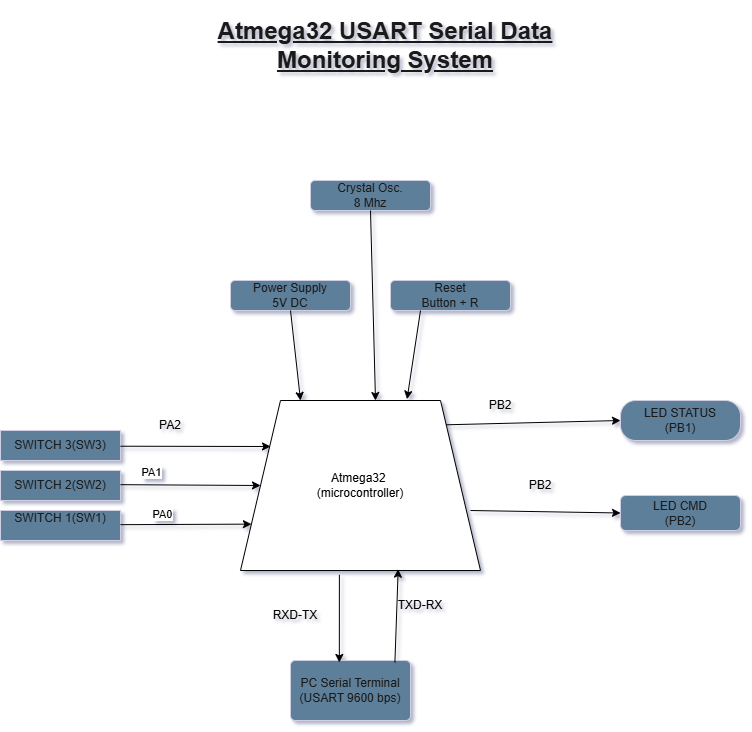

The diagram above was exported from draw.io. Its source (the exported page's mxGraphModel, read from the mxfile embedded in the PNG):
<mxGraphModel dx="1675" dy="773" grid="1" gridSize="10" guides="1" tooltips="1" connect="1" arrows="1" fold="1" page="1" pageScale="1" pageWidth="850" pageHeight="1100" background="#ffffff" math="0" shadow="1">
  <root>
    <mxCell id="0" />
    <mxCell id="1" parent="0" />
    <mxCell id="CZakQoa9BO07hYHFVcpL-3" parent="1" style="rounded=1;whiteSpace=wrap;html=1;labelBackgroundColor=none;fillColor=#5D7F99;strokeColor=#D0CEE2;fontColor=#1A1A1A;" value="LED CMD&lt;div&gt;(PB2)&lt;/div&gt;" vertex="1">
      <mxGeometry height="35" width="120" x="660" y="505" as="geometry" />
    </mxCell>
    <mxCell id="CZakQoa9BO07hYHFVcpL-4" parent="1" style="rounded=1;whiteSpace=wrap;html=1;arcSize=8;labelBackgroundColor=none;fillColor=#5D7F99;strokeColor=#D0CEE2;fontColor=#1A1A1A;" value="PC Serial Terminal&lt;div&gt;(USART 9600 bps)&lt;/div&gt;" vertex="1">
      <mxGeometry height="60" width="120" x="330" y="670" as="geometry" />
    </mxCell>
    <mxCell id="CZakQoa9BO07hYHFVcpL-5" parent="1" style="rounded=1;whiteSpace=wrap;html=1;labelBackgroundColor=none;fillColor=#5D7F99;strokeColor=#D0CEE2;fontColor=#1A1A1A;" value="Crystal Osc.&lt;div&gt;8 Mhz&lt;/div&gt;" vertex="1">
      <mxGeometry height="30" width="120" x="350" y="190" as="geometry" />
    </mxCell>
    <mxCell id="CZakQoa9BO07hYHFVcpL-6" parent="1" style="rounded=1;whiteSpace=wrap;html=1;labelBackgroundColor=none;fillColor=#5D7F99;strokeColor=#D0CEE2;fontColor=#1A1A1A;" value="Reset&lt;div&gt;Button + R&lt;/div&gt;" vertex="1">
      <mxGeometry height="30" width="120" x="430" y="290" as="geometry" />
    </mxCell>
    <mxCell id="CZakQoa9BO07hYHFVcpL-7" parent="1" style="rounded=1;whiteSpace=wrap;html=1;labelBackgroundColor=none;fillColor=#5D7F99;strokeColor=#D0CEE2;fontColor=#1A1A1A;" value="Power Supply&lt;div&gt;5V DC&lt;/div&gt;" vertex="1">
      <mxGeometry height="30" width="120" x="270" y="290" as="geometry" />
    </mxCell>
    <mxCell id="CZakQoa9BO07hYHFVcpL-8" parent="1" style="rounded=0;whiteSpace=wrap;html=1;labelBackgroundColor=none;fillColor=#5D7F99;strokeColor=#D0CEE2;fontColor=#1A1A1A;" value="SWITCH 2(SW2)" vertex="1">
      <mxGeometry height="30" width="120" x="40" y="480" as="geometry" />
    </mxCell>
    <mxCell id="CZakQoa9BO07hYHFVcpL-9" parent="1" style="rounded=0;whiteSpace=wrap;html=1;labelBackgroundColor=none;fillColor=#5D7F99;strokeColor=#D0CEE2;fontColor=#1A1A1A;" value="SWITCH 3(SW3)" vertex="1">
      <mxGeometry height="30" width="120" x="40" y="440" as="geometry" />
    </mxCell>
    <mxCell id="CZakQoa9BO07hYHFVcpL-10" parent="1" style="rounded=0;whiteSpace=wrap;html=1;labelBackgroundColor=none;fillColor=#5D7F99;strokeColor=#D0CEE2;fontColor=#1A1A1A;" value="SWITCH 1(SW1)&lt;div&gt;&lt;br&gt;&lt;/div&gt;" vertex="1">
      <mxGeometry height="30" width="120" x="40" y="520" as="geometry" />
    </mxCell>
    <mxCell id="CZakQoa9BO07hYHFVcpL-2" parent="1" style="rounded=1;whiteSpace=wrap;html=1;arcSize=38;labelBackgroundColor=none;fillColor=#5D7F99;strokeColor=#D0CEE2;fontColor=#1A1A1A;" value="LED STATUS&lt;div&gt;(PB1)&lt;/div&gt;" vertex="1">
      <mxGeometry height="40" width="120" x="660" y="410" as="geometry" />
    </mxCell>
    <mxCell id="CZakQoa9BO07hYHFVcpL-31" parent="1" style="text;html=1;whiteSpace=wrap;strokeColor=none;fillColor=none;align=center;verticalAlign=middle;rounded=0;labelBackgroundColor=none;fontColor=#1A1A1A;" value="&lt;h3&gt;&lt;br&gt;&lt;/h3&gt;" vertex="1">
      <mxGeometry height="30" width="60" x="370" y="390" as="geometry" />
    </mxCell>
    <mxCell id="CZakQoa9BO07hYHFVcpL-44" edge="1" parent="1" style="endArrow=classic;html=1;rounded=0;labelBackgroundColor=none;strokeColor=#736CA8;fontColor=default;" value="">
      <mxGeometry height="50" relative="1" width="50" as="geometry">
        <mxPoint x="570" y="700" as="sourcePoint" />
        <mxPoint x="570" y="700" as="targetPoint" />
      </mxGeometry>
    </mxCell>
    <mxCell id="CZakQoa9BO07hYHFVcpL-53" parent="1" style="text;html=1;whiteSpace=wrap;strokeColor=none;fillColor=none;align=center;verticalAlign=middle;rounded=0;labelBackgroundColor=none;fontColor=#1A1A1A;" value="&lt;h1&gt;&lt;u&gt;Atmega32 USART Serial Data Monitoring System&lt;/u&gt;&lt;/h1&gt;" vertex="1">
      <mxGeometry height="70" width="410" x="220" y="20" as="geometry" />
    </mxCell>
    <mxCell id="UWRvRinD7YQHnIUBWz2m-1" edge="1" parent="1" source="CZakQoa9BO07hYHFVcpL-10" style="edgeStyle=orthogonalEdgeStyle;rounded=0;orthogonalLoop=1;jettySize=auto;html=1;exitX=0.5;exitY=1;exitDx=0;exitDy=0;" target="CZakQoa9BO07hYHFVcpL-10">
      <mxGeometry relative="1" as="geometry" />
    </mxCell>
    <mxCell id="UWRvRinD7YQHnIUBWz2m-4" edge="1" parent="1" style="edgeStyle=orthogonalEdgeStyle;rounded=0;orthogonalLoop=1;jettySize=auto;html=1;exitX=0.5;exitY=1;exitDx=0;exitDy=0;">
      <mxGeometry relative="1" as="geometry">
        <mxPoint x="322.5" y="635" as="sourcePoint" />
        <mxPoint x="322.5" y="635" as="targetPoint" />
      </mxGeometry>
    </mxCell>
    <mxCell id="UWRvRinD7YQHnIUBWz2m-6" parent="1" style="shape=trapezoid;perimeter=trapezoidPerimeter;whiteSpace=wrap;html=1;fixedSize=1;size=40;" value="Atmega32&amp;nbsp;&lt;div&gt;(microcontroller)&lt;/div&gt;" vertex="1">
      <mxGeometry height="170" width="240" x="280" y="410" as="geometry" />
    </mxCell>
    <mxCell id="UWRvRinD7YQHnIUBWz2m-13" edge="1" parent="1" source="UWRvRinD7YQHnIUBWz2m-6" style="edgeStyle=none;orthogonalLoop=1;jettySize=auto;html=1;rounded=0;entryX=0;entryY=0.5;entryDx=0;entryDy=0;exitX=1;exitY=0;exitDx=0;exitDy=0;" target="CZakQoa9BO07hYHFVcpL-2" value="">
      <mxGeometry relative="1" width="100" as="geometry">
        <Array as="points" />
        <mxPoint x="510" y="430" as="sourcePoint" />
        <mxPoint x="570" y="430" as="targetPoint" />
      </mxGeometry>
    </mxCell>
    <mxCell id="UWRvRinD7YQHnIUBWz2m-15" edge="1" parent="1" style="edgeStyle=none;orthogonalLoop=1;jettySize=auto;html=1;rounded=0;entryX=0;entryY=0.5;entryDx=0;entryDy=0;" target="CZakQoa9BO07hYHFVcpL-3" value="">
      <mxGeometry relative="1" width="100" as="geometry">
        <Array as="points" />
        <mxPoint x="510" y="520" as="sourcePoint" />
        <mxPoint x="610" y="520" as="targetPoint" />
      </mxGeometry>
    </mxCell>
    <mxCell id="UWRvRinD7YQHnIUBWz2m-16" edge="1" parent="1" source="CZakQoa9BO07hYHFVcpL-5" style="edgeStyle=none;orthogonalLoop=1;jettySize=auto;html=1;rounded=0;exitX=0.5;exitY=1;exitDx=0;exitDy=0;" value="">
      <mxGeometry relative="1" width="100" as="geometry">
        <Array as="points" />
        <mxPoint x="420" y="210" as="sourcePoint" />
        <mxPoint x="415" y="410" as="targetPoint" />
      </mxGeometry>
    </mxCell>
    <mxCell id="UWRvRinD7YQHnIUBWz2m-22" edge="1" parent="1" source="CZakQoa9BO07hYHFVcpL-6" style="edgeStyle=none;orthogonalLoop=1;jettySize=auto;html=1;rounded=0;entryX=0.694;entryY=-0.008;entryDx=0;entryDy=0;entryPerimeter=0;exitX=0.25;exitY=1;exitDx=0;exitDy=0;" target="UWRvRinD7YQHnIUBWz2m-6" value="">
      <mxGeometry relative="1" width="100" as="geometry">
        <Array as="points" />
        <mxPoint x="450" y="330" as="sourcePoint" />
        <mxPoint x="550" y="330" as="targetPoint" />
      </mxGeometry>
    </mxCell>
    <mxCell id="UWRvRinD7YQHnIUBWz2m-24" edge="1" parent="1" source="CZakQoa9BO07hYHFVcpL-7" style="edgeStyle=none;orthogonalLoop=1;jettySize=auto;html=1;rounded=0;entryX=0.25;entryY=0;entryDx=0;entryDy=0;exitX=0.5;exitY=1;exitDx=0;exitDy=0;" target="UWRvRinD7YQHnIUBWz2m-6" value="">
      <mxGeometry relative="1" width="100" as="geometry">
        <Array as="points" />
        <mxPoint x="290" y="340" as="sourcePoint" />
        <mxPoint x="390" y="340" as="targetPoint" />
      </mxGeometry>
    </mxCell>
    <mxCell id="UWRvRinD7YQHnIUBWz2m-29" edge="1" parent="1" source="CZakQoa9BO07hYHFVcpL-4" style="edgeStyle=none;orthogonalLoop=1;jettySize=auto;html=1;rounded=0;exitX=0.87;exitY=0.033;exitDx=0;exitDy=0;exitPerimeter=0;entryX=0.657;entryY=0.992;entryDx=0;entryDy=0;entryPerimeter=0;" target="UWRvRinD7YQHnIUBWz2m-6" value="">
      <mxGeometry relative="1" width="100" as="geometry">
        <Array as="points" />
        <mxPoint x="390" y="590" as="sourcePoint" />
        <mxPoint x="490" y="590" as="targetPoint" />
      </mxGeometry>
    </mxCell>
    <mxCell id="UWRvRinD7YQHnIUBWz2m-40" edge="1" parent="1" style="edgeStyle=none;orthogonalLoop=1;jettySize=auto;html=1;rounded=0;" value="">
      <mxGeometry relative="1" width="100" as="geometry">
        <Array as="points" />
        <mxPoint x="160" y="455.71" as="sourcePoint" />
        <mxPoint x="310" y="456" as="targetPoint" />
      </mxGeometry>
    </mxCell>
    <mxCell id="UWRvRinD7YQHnIUBWz2m-43" edge="1" parent="1" style="edgeStyle=none;orthogonalLoop=1;jettySize=auto;html=1;rounded=0;entryX=0;entryY=0.5;entryDx=0;entryDy=0;" target="UWRvRinD7YQHnIUBWz2m-6" value="">
      <mxGeometry relative="1" width="100" as="geometry">
        <Array as="points" />
        <mxPoint x="160" y="494.17" as="sourcePoint" />
        <mxPoint x="260" y="494.17" as="targetPoint" />
      </mxGeometry>
    </mxCell>
    <mxCell id="UWRvRinD7YQHnIUBWz2m-47" connectable="0" parent="UWRvRinD7YQHnIUBWz2m-43" style="edgeLabel;html=1;align=center;verticalAlign=middle;resizable=0;points=[];" value="PA1" vertex="1">
      <mxGeometry relative="1" x="-0.5726" y="13" as="geometry">
        <mxPoint as="offset" />
      </mxGeometry>
    </mxCell>
    <mxCell id="UWRvRinD7YQHnIUBWz2m-44" edge="1" parent="1" style="edgeStyle=none;orthogonalLoop=1;jettySize=auto;html=1;rounded=0;entryX=0;entryY=0.75;entryDx=0;entryDy=0;" target="UWRvRinD7YQHnIUBWz2m-6" value="">
      <mxGeometry relative="1" width="100" as="geometry">
        <Array as="points" />
        <mxPoint x="160" y="534.17" as="sourcePoint" />
        <mxPoint x="260" y="534.17" as="targetPoint" />
      </mxGeometry>
    </mxCell>
    <mxCell id="UWRvRinD7YQHnIUBWz2m-48" connectable="0" parent="UWRvRinD7YQHnIUBWz2m-44" style="edgeLabel;html=1;align=center;verticalAlign=middle;resizable=0;points=[];" value="PA0" vertex="1">
      <mxGeometry relative="1" x="-0.3628" y="10" as="geometry">
        <mxPoint as="offset" />
      </mxGeometry>
    </mxCell>
    <mxCell id="UWRvRinD7YQHnIUBWz2m-45" edge="1" parent="1" source="UWRvRinD7YQHnIUBWz2m-6" style="edgeStyle=none;orthogonalLoop=1;jettySize=auto;html=1;rounded=0;entryX=0.407;entryY=0.033;entryDx=0;entryDy=0;entryPerimeter=0;exitX=0.412;exitY=1.025;exitDx=0;exitDy=0;exitPerimeter=0;" target="CZakQoa9BO07hYHFVcpL-4" value="">
      <mxGeometry relative="1" width="100" as="geometry">
        <Array as="points" />
        <mxPoint x="320" y="600" as="sourcePoint" />
        <mxPoint x="420" y="600" as="targetPoint" />
      </mxGeometry>
    </mxCell>
    <mxCell id="UWRvRinD7YQHnIUBWz2m-46" parent="1" style="text;html=1;whiteSpace=wrap;strokeColor=none;fillColor=none;align=center;verticalAlign=middle;rounded=0;" value="PA2" vertex="1">
      <mxGeometry height="30" width="60" x="180" y="420" as="geometry" />
    </mxCell>
    <mxCell id="UWRvRinD7YQHnIUBWz2m-49" parent="1" style="text;html=1;whiteSpace=wrap;strokeColor=none;fillColor=none;align=center;verticalAlign=middle;rounded=0;" value="RXD-TX" vertex="1">
      <mxGeometry height="30" width="60" x="305" y="610" as="geometry" />
    </mxCell>
    <mxCell id="UWRvRinD7YQHnIUBWz2m-50" parent="1" style="text;html=1;whiteSpace=wrap;strokeColor=none;fillColor=none;align=center;verticalAlign=middle;rounded=0;" value="TXD-RX" vertex="1">
      <mxGeometry height="30" width="60" x="430" y="600" as="geometry" />
    </mxCell>
    <mxCell id="UWRvRinD7YQHnIUBWz2m-51" parent="1" style="text;html=1;whiteSpace=wrap;strokeColor=none;fillColor=none;align=center;verticalAlign=middle;rounded=0;" value="PB2" vertex="1">
      <mxGeometry height="30" width="60" x="550" y="480" as="geometry" />
    </mxCell>
    <mxCell id="UWRvRinD7YQHnIUBWz2m-52" parent="1" style="text;html=1;whiteSpace=wrap;strokeColor=none;fillColor=none;align=center;verticalAlign=middle;rounded=0;" value="PB2" vertex="1">
      <mxGeometry height="30" width="60" x="510" y="400" as="geometry" />
    </mxCell>
  </root>
</mxGraphModel>